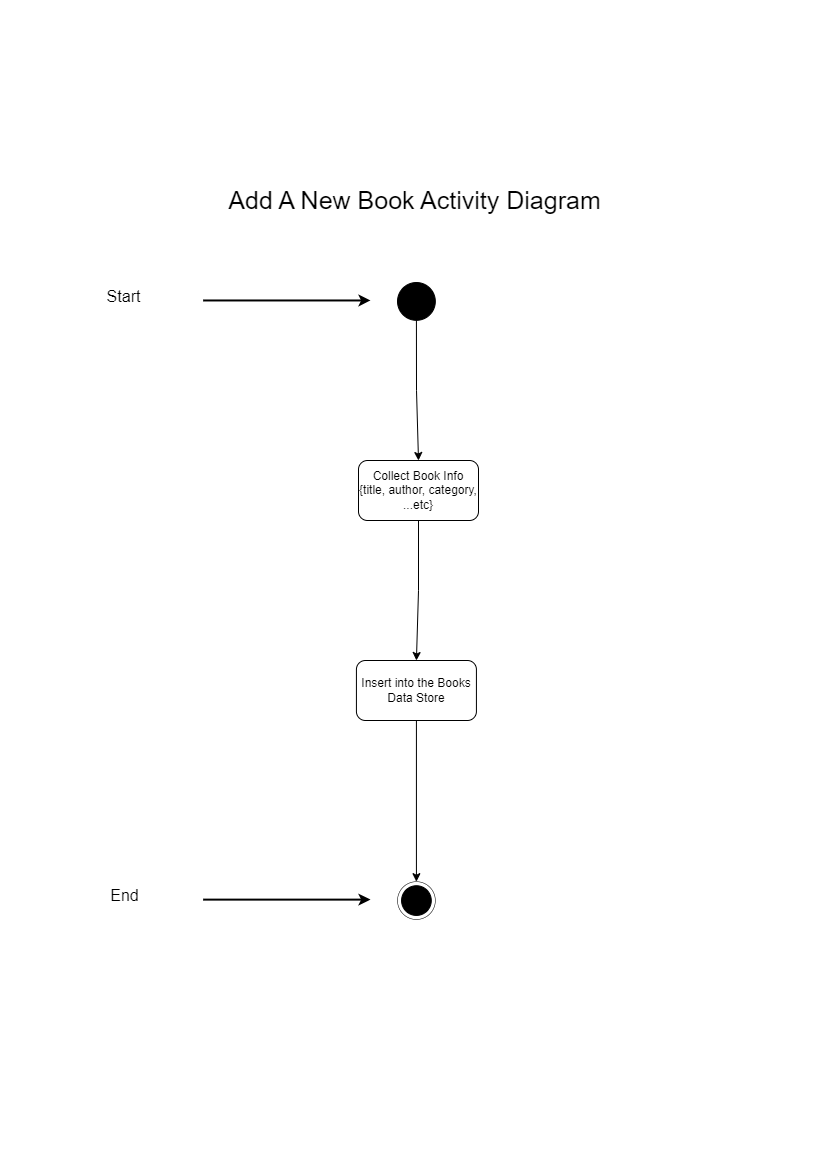

The diagram above was exported from draw.io. Its source (the exported page's mxGraphModel, read from the mxfile embedded in the PNG):
<mxGraphModel dx="1956" dy="2373" grid="0" gridSize="10" guides="1" tooltips="1" connect="1" arrows="1" fold="1" page="1" pageScale="1" pageWidth="827" pageHeight="1169" math="0" shadow="0">
  <root>
    <mxCell id="0" />
    <mxCell id="1" parent="0" />
    <mxCell id="7Se4oC-TnPz3JseUxT82-1" value="&lt;span style=&quot;background-color: initial;&quot;&gt;Add A New Book Activity Diagram&lt;/span&gt;" style="text;html=1;align=center;verticalAlign=middle;resizable=0;points=[];autosize=1;strokeColor=none;fillColor=none;fontSize=25;" parent="1" vertex="1">
      <mxGeometry x="219" y="-990" width="390" height="42" as="geometry" />
    </mxCell>
    <mxCell id="7Se4oC-TnPz3JseUxT82-3" style="edgeStyle=orthogonalEdgeStyle;rounded=0;orthogonalLoop=1;jettySize=auto;html=1;exitX=0.5;exitY=1;exitDx=0;exitDy=0;entryX=0.5;entryY=0;entryDx=0;entryDy=0;" parent="1" source="7Se4oC-TnPz3JseUxT82-4" target="7Se4oC-TnPz3JseUxT82-38" edge="1">
      <mxGeometry relative="1" as="geometry">
        <mxPoint x="415" y="-726" as="targetPoint" />
      </mxGeometry>
    </mxCell>
    <mxCell id="7Se4oC-TnPz3JseUxT82-4" value="" style="ellipse;whiteSpace=wrap;html=1;aspect=fixed;fillColor=#000000;container=0;" parent="1" vertex="1">
      <mxGeometry x="397.0258449304175" y="-885.9751381215469" width="37.7972166998012" height="37.7972166998012" as="geometry" />
    </mxCell>
    <mxCell id="7Se4oC-TnPz3JseUxT82-21" value="" style="group" parent="1" vertex="1" connectable="0">
      <mxGeometry x="97.3479125248509" y="-888" width="272.67992047713716" height="41.84714548802947" as="geometry" />
    </mxCell>
    <mxCell id="7Se4oC-TnPz3JseUxT82-22" value="" style="endArrow=classic;html=1;rounded=0;jumpSize=20;strokeWidth=2;" parent="7Se4oC-TnPz3JseUxT82-21" edge="1">
      <mxGeometry width="50" height="50" relative="1" as="geometry">
        <mxPoint x="105.29224652087474" y="19.96513812154691" as="sourcePoint" />
        <mxPoint x="272.67992047713716" y="19.96513812154691" as="targetPoint" />
      </mxGeometry>
    </mxCell>
    <mxCell id="7Se4oC-TnPz3JseUxT82-23" value="Start" style="text;html=1;align=center;verticalAlign=middle;resizable=0;points=[];autosize=1;strokeColor=none;fillColor=none;container=0;fontSize=16;" parent="7Se4oC-TnPz3JseUxT82-21" vertex="1">
      <mxGeometry width="52" height="31" as="geometry" />
    </mxCell>
    <mxCell id="7Se4oC-TnPz3JseUxT82-46" style="edgeStyle=orthogonalEdgeStyle;rounded=0;orthogonalLoop=1;jettySize=auto;html=1;exitX=0.5;exitY=1;exitDx=0;exitDy=0;entryX=0.5;entryY=0;entryDx=0;entryDy=0;" parent="1" source="7Se4oC-TnPz3JseUxT82-38" target="7Se4oC-TnPz3JseUxT82-45" edge="1">
      <mxGeometry relative="1" as="geometry" />
    </mxCell>
    <mxCell id="7Se4oC-TnPz3JseUxT82-38" value="Collect Book Info {title, author, category, ...etc}" style="rounded=1;whiteSpace=wrap;html=1;" parent="1" vertex="1">
      <mxGeometry x="358" y="-708" width="120" height="60" as="geometry" />
    </mxCell>
    <mxCell id="7Se4oC-TnPz3JseUxT82-44" value="" style="group" parent="1" vertex="1" connectable="0">
      <mxGeometry x="101.39761431411532" y="-102.84714548802947" width="333.4254473161034" height="41.84714548802947" as="geometry" />
    </mxCell>
    <mxCell id="7Se4oC-TnPz3JseUxT82-12" value="" style="group" parent="7Se4oC-TnPz3JseUxT82-44" vertex="1" connectable="0">
      <mxGeometry x="295.6282306163022" y="-183.97513812154693" width="37.7972166998012" height="37.797421731123386" as="geometry" />
    </mxCell>
    <mxCell id="7Se4oC-TnPz3JseUxT82-13" value="" style="ellipse;whiteSpace=wrap;html=1;aspect=fixed;fillColor=none;container=0;strokeWidth=0.5;" parent="7Se4oC-TnPz3JseUxT82-12" vertex="1">
      <mxGeometry width="37.7972166998012" height="37.7972166998012" as="geometry" />
    </mxCell>
    <mxCell id="7Se4oC-TnPz3JseUxT82-14" value="" style="ellipse;whiteSpace=wrap;html=1;aspect=fixed;fillColor=#000000;container=0;" parent="7Se4oC-TnPz3JseUxT82-12" vertex="1">
      <mxGeometry x="4.0497017892644145" y="4.0497237569060776" width="29.69781312127237" height="29.69781312127237" as="geometry" />
    </mxCell>
    <mxCell id="7Se4oC-TnPz3JseUxT82-24" value="" style="group" parent="7Se4oC-TnPz3JseUxT82-44" vertex="1" connectable="0">
      <mxGeometry width="268.63021868787274" height="41.84714548802947" as="geometry" />
    </mxCell>
    <mxCell id="7Se4oC-TnPz3JseUxT82-25" value="" style="endArrow=classic;html=1;rounded=0;jumpSize=20;strokeWidth=2;" parent="7Se4oC-TnPz3JseUxT82-24" edge="1">
      <mxGeometry width="50" height="50" relative="1" as="geometry">
        <mxPoint x="101.24254473161032" y="-166.03486187845309" as="sourcePoint" />
        <mxPoint x="268.63021868787274" y="-166.03486187845309" as="targetPoint" />
      </mxGeometry>
    </mxCell>
    <mxCell id="7Se4oC-TnPz3JseUxT82-26" value="End" style="text;html=1;align=center;verticalAlign=middle;resizable=0;points=[];autosize=1;strokeColor=none;fillColor=none;container=0;fontSize=16;" parent="7Se4oC-TnPz3JseUxT82-24" vertex="1">
      <mxGeometry y="-186" width="46" height="31" as="geometry" />
    </mxCell>
    <mxCell id="7Se4oC-TnPz3JseUxT82-47" style="edgeStyle=orthogonalEdgeStyle;rounded=0;orthogonalLoop=1;jettySize=auto;html=1;exitX=0.5;exitY=1;exitDx=0;exitDy=0;entryX=0.5;entryY=0;entryDx=0;entryDy=0;" parent="1" source="7Se4oC-TnPz3JseUxT82-45" target="7Se4oC-TnPz3JseUxT82-13" edge="1">
      <mxGeometry relative="1" as="geometry" />
    </mxCell>
    <mxCell id="7Se4oC-TnPz3JseUxT82-45" value="Insert into the Books Data Store" style="rounded=1;whiteSpace=wrap;html=1;" parent="1" vertex="1">
      <mxGeometry x="355.92" y="-508" width="120" height="60" as="geometry" />
    </mxCell>
  </root>
</mxGraphModel>